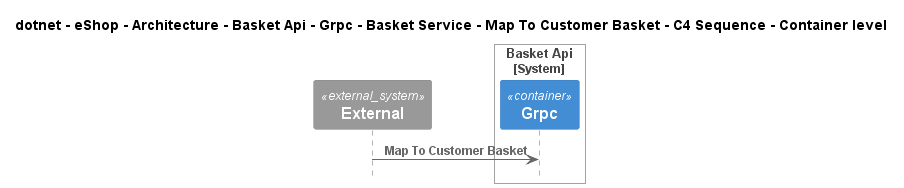

The diagram above was rendered by PlantUML. Its source (embedded in the PNG):
@startuml
!pragma layout smetana
!include ..\..\..\..\..\..\..\..\..\..\..\.c4s\C4_Sequence.puml

title dotnet - eShop - Architecture - Basket Api - Grpc - Basket Service - Map To Customer Basket - C4 Sequence - Container level

System_Ext(C4InterFlow.SoftwareSystems.ExternalSystem, "External", "")

System_Boundary(dotnet.eShop.Architecture.SoftwareSystems.BasketApi, "Basket Api")
    Container(dotnet.eShop.Architecture.SoftwareSystems.BasketApi.Containers.Grpc, "Grpc", "", "")
Boundary_End()

Rel(C4InterFlow.SoftwareSystems.ExternalSystem, dotnet.eShop.Architecture.SoftwareSystems.BasketApi.Containers.Grpc, "Map To Customer Basket")


@enduml